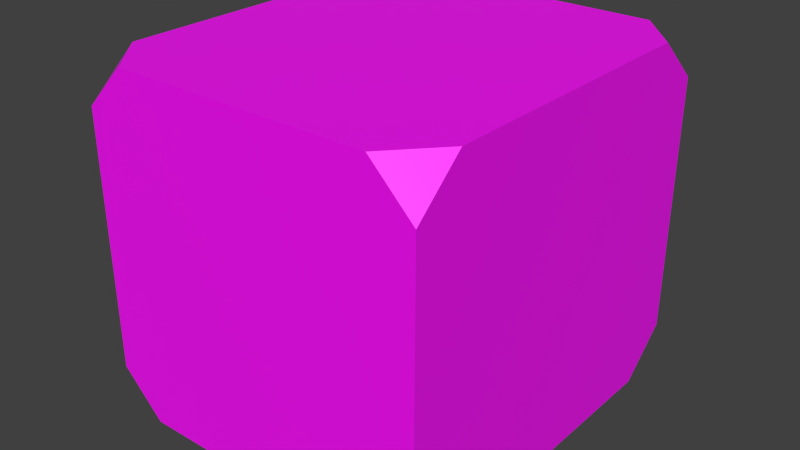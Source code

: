 # Source: Box.blend  (saved by Blender 2.93.21; exported with 4.5.12 LTS)
import bpy
from mathutils import Matrix  # noqa: F401  (used for matrix-valued properties, if any)

bpy.ops.wm.read_factory_settings(use_empty=True)
scene = bpy.context.scene
scene.name = 'Scene'

# ---- collections
col_collection_1 = bpy.data.collections.new('Collection 1'); scene.collection.children.link(col_collection_1)

# ---- images (referenced by path relative to the original .blend; pixels are not part of the script)
import os
ASSET_DIR = os.environ.get("B2B_ASSET_DIR", "")  # directory of the original .blend (textures are referenced by path, not embedded)
HERE = os.path.dirname(os.path.abspath(__file__))  # packed textures are extracted next to this script under _unpacked/

def load_image(name, relpath, width, height, colorspace="sRGB"):
    """Load a texture the original file referenced (path relative to the .blend, or extracted next to this script)."""
    p = next((c for c in (os.path.join(HERE, relpath), os.path.join(ASSET_DIR, relpath)) if relpath and os.path.exists(c)), "")
    if p:
        img = bpy.data.images.load(p, check_existing=True)
        img.name = name
    else:  # same state as the original file: an image datablock whose file is absent (Cycles renders it pink)
        img = bpy.data.images.new(name, width, height)
        img.source = "FILE"
        img.filepath = "//" + (relpath or name)
    img.colorspace_settings.name = colorspace
    return img
img_2_png = load_image('2.png', '2.png', 1024, 1024, 'sRGB')
img_3_png = load_image('3.png', '3.png', 1024, 1024, 'sRGB')
img_1_png = load_image('1.png', '1.png', 1024, 1024, 'sRGB')

# ---- materials (node trees are filled in below, after node groups)
mat_sade_b = bpy.data.materials.new('Sade_b')
mat_sade_b.alpha_threshold = 0.0
mat_sade_b.use_transparent_shadow = False
mat_sade_b.preview_render_type = 'CUBE'
mat_sade_b.roughness = 0.5
mat_sade_a = bpy.data.materials.new('Sade_a')
mat_sade_a.alpha_threshold = 0.0
mat_sade_a.use_transparent_shadow = False
mat_sade_a.roughness = 0.5
mat_injection = bpy.data.materials.new('injection')
mat_injection.alpha_threshold = 0.0
mat_injection.use_transparent_shadow = False
mat_injection.roughness = 0.5
mat_00000000_dds = bpy.data.materials.new('00000000.dds')
mat_00000000_dds.alpha_threshold = 0.0
mat_00000000_dds.use_transparent_shadow = False
mat_00000000_dds.diffuse_color = (0.7, 0.7, 0.7, 1.0)
mat_00000000_dds.roughness = 0.5
mat_00000000_dds.specular_intensity = 0.2
mat_sede_c = bpy.data.materials.new('Sede_c')
mat_sede_c.alpha_threshold = 0.0
mat_sede_c.use_transparent_shadow = False
mat_sede_c.roughness = 0.5
mat_material_004 = bpy.data.materials.new('Material.004')
mat_material_004.alpha_threshold = 0.0
mat_material_004.use_transparent_shadow = False
mat_material_004.roughness = 0.5

# ---- material node trees
mat_sade_b.use_nodes = True; mat_sade_b.node_tree.nodes.clear()
_N = mat_sade_b.node_tree.nodes; _L = mat_sade_b.node_tree.links
n0 = _N.new('ShaderNodeBsdfPrincipled'); n0.name = 'Principled BSDF'; n0.location = (10, 300)
n0.distribution = 'GGX'
n0.subsurface_method = 'BURLEY'
n0.inputs[3].default_value = 1.45
n0.inputs[27].default_value = (0.0, 0.0, 0.0, 1.0)
n0.inputs[28].default_value = 1.0
n1 = _N.new('ShaderNodeOutputMaterial'); n1.name = 'Material Output'; n1.location = (300, 300)
n2 = _N.new('ShaderNodeTexImage'); n2.name = 'Image Texture'; n2.location = (-718, 222)
n2.image = img_2_png
_L.new(n0.outputs[0], n1.inputs[0])
_L.new(n2.outputs[0], n0.inputs[0])
n1.is_active_output = True
mat_sade_a.use_nodes = True; mat_sade_a.node_tree.nodes.clear()
_N = mat_sade_a.node_tree.nodes; _L = mat_sade_a.node_tree.links
n0 = _N.new('ShaderNodeOutputMaterial'); n0.name = 'Material Output'; n0.location = (300, 300)
n1 = _N.new('ShaderNodeTexImage'); n1.name = 'Image Texture'; n1.location = (-515, 258)
n1.image = img_3_png
n2 = _N.new('ShaderNodeBsdfPrincipled'); n2.name = 'Principled BSDF'; n2.location = (10, 300)
n2.distribution = 'GGX'
n2.subsurface_method = 'BURLEY'
n2.inputs[3].default_value = 1.45
n2.inputs[27].default_value = (0.0, 0.0, 0.0, 1.0)
n2.inputs[28].default_value = 1.0
_L.new(n2.outputs[0], n0.inputs[0])
_L.new(n1.outputs[0], n2.inputs[0])
n0.is_active_output = True
mat_injection.use_nodes = True; mat_injection.node_tree.nodes.clear()
_N = mat_injection.node_tree.nodes; _L = mat_injection.node_tree.links
n0 = _N.new('ShaderNodeBsdfPrincipled'); n0.name = 'Principled BSDF'; n0.location = (10, 300)
n0.distribution = 'GGX'
n0.subsurface_method = 'BURLEY'
n0.inputs[3].default_value = 1.45
n0.inputs[27].default_value = (0.0, 0.0, 0.0, 1.0)
n0.inputs[28].default_value = 1.0
n1 = _N.new('ShaderNodeOutputMaterial'); n1.name = 'Material Output'; n1.location = (300, 300)
n2 = _N.new('ShaderNodeTexImage'); n2.name = 'Image Texture'; n2.location = (-500, 258)
n2.image = img_1_png
_L.new(n0.outputs[0], n1.inputs[0])
_L.new(n2.outputs[0], n0.inputs[0])
n1.is_active_output = True
mat_00000000_dds.use_nodes = True; mat_00000000_dds.node_tree.nodes.clear()
_N = mat_00000000_dds.node_tree.nodes; _L = mat_00000000_dds.node_tree.links
n0 = _N.new('ShaderNodeBsdfPrincipled'); n0.name = 'Principled BSDF'; n0.location = (10, 300)
n0.distribution = 'GGX'
n0.subsurface_method = 'BURLEY'
n0.inputs[3].default_value = 1.45
n0.inputs[27].default_value = (0.0, 0.0, 0.0, 1.0)
n0.inputs[28].default_value = 1.0
n1 = _N.new('ShaderNodeOutputMaterial'); n1.name = 'Material Output'; n1.location = (300, 300)
n2 = _N.new('ShaderNodeTexImage'); n2.name = 'Image Texture'; n2.location = (-495, 245)
n2.image = img_1_png
_L.new(n0.outputs[0], n1.inputs[0])
_L.new(n2.outputs[0], n0.inputs[0])
n1.is_active_output = True
mat_sede_c.use_nodes = True; mat_sede_c.node_tree.nodes.clear()
_N = mat_sede_c.node_tree.nodes; _L = mat_sede_c.node_tree.links
n0 = _N.new('ShaderNodeBsdfPrincipled'); n0.name = 'Principled BSDF'; n0.location = (10, 300)
n0.distribution = 'GGX'
n0.subsurface_method = 'BURLEY'
n0.inputs[3].default_value = 1.45
n0.inputs[27].default_value = (0.0, 0.0, 0.0, 1.0)
n0.inputs[28].default_value = 1.0
n1 = _N.new('ShaderNodeOutputMaterial'); n1.name = 'Material Output'; n1.location = (300, 300)
n2 = _N.new('ShaderNodeTexImage'); n2.name = 'Image Texture'; n2.location = (-570, 255)
n2.image = img_1_png
_L.new(n0.outputs[0], n1.inputs[0])
_L.new(n2.outputs[0], n0.inputs[0])
n1.is_active_output = True
mat_material_004.use_nodes = True; mat_material_004.node_tree.nodes.clear()
_N = mat_material_004.node_tree.nodes; _L = mat_material_004.node_tree.links
n0 = _N.new('ShaderNodeBsdfPrincipled'); n0.name = 'Principled BSDF'; n0.location = (10, 300)
n0.distribution = 'GGX'
n0.subsurface_method = 'BURLEY'
n0.inputs[3].default_value = 1.45
n0.inputs[27].default_value = (0.0, 0.0, 0.0, 1.0)
n0.inputs[28].default_value = 1.0
n1 = _N.new('ShaderNodeOutputMaterial'); n1.name = 'Material Output'; n1.location = (300, 300)
n2 = _N.new('ShaderNodeTexImage'); n2.name = 'Image Texture'; n2.location = (-517, 240)
n2.image = img_1_png
_L.new(n0.outputs[0], n1.inputs[0])
_L.new(n2.outputs[0], n0.inputs[0])
n1.is_active_output = True

# ---- world
world_world = bpy.data.worlds.new('World'); scene.world = world_world
world_world.color = (0.05088, 0.05088, 0.05088)
world_world.use_sun_shadow = False
world_world.sun_shadow_jitter_overblur = 0.0
world_world.cycles.sampling_method = 'NONE'
world_world.cycles.sample_map_resolution = 256

# ---- meshes
me_untitled_238 = bpy.data.meshes.new('Untitled.238')
me_untitled_238.from_pydata([(0.3342, 0.4998, 0.01077), (-0.3389, 0.4984, 0.01311), (0.4466, 0.3754, 0.01033), (-0.4509, 0.3734, 0.01344), (0.4479, -0.3729, 0.009974), (-0.4496, -0.3748, 0.01309), (0.336, -0.4979, 0.0103), (-0.3372, -0.4993, 0.01264), (0.3389, -0.4984, 0.9085), (-0.3342, -0.4998, 0.9108), (0.4509, -0.3734, 0.9082), (-0.4466, -0.3754, 0.9113), (0.4496, 0.3748, 0.9085), (-0.4479, 0.3729, 0.9116), (0.3372, 0.4993, 0.909), (-0.336, 0.4979, 0.9113), (0.4509, -0.3734, 0.9082), (0.3389, -0.4984, 0.9085), (0.4507, -0.4981, 0.7958), (-0.4468, -0.5, 0.7989), (-0.3342, -0.4998, 0.9108), (-0.4466, -0.3754, 0.9113), (0.4485, -0.4977, 0.1222), (0.336, -0.4979, 0.0103), (0.4479, -0.3729, 0.009974), (-0.4496, -0.3748, 0.01309), (-0.3372, -0.4993, 0.01264), (-0.449, -0.4996, 0.1253), (0.4466, 0.3754, 0.01033), (0.3342, 0.4998, 0.01077), (0.4468, 0.5, 0.1227), (-0.4507, 0.4981, 0.1258), (-0.3389, 0.4984, 0.01311), (-0.4509, 0.3734, 0.01344), (0.449, 0.4996, 0.7963), (0.3372, 0.4993, 0.909), (0.4496, 0.3748, 0.9085), (-0.4479, 0.3729, 0.9116), (-0.336, 0.4979, 0.9113), (-0.4485, 0.4977, 0.7994), (-0.4496, -0.3748, 0.01309), (-0.4509, 0.3734, 0.01344), (-0.449, -0.4996, 0.1253), (-0.4507, 0.4981, 0.1258), (-0.4468, -0.5, 0.7989), (-0.4485, 0.4977, 0.7994), (-0.4466, -0.3754, 0.9113), (-0.4479, 0.3729, 0.9116), (-0.3342, -0.4998, 0.9108), (0.3389, -0.4984, 0.9085), (-0.4468, -0.5, 0.7989), (0.4507, -0.4981, 0.7958), (-0.449, -0.4996, 0.1253), (0.4485, -0.4977, 0.1222), (-0.3372, -0.4993, 0.01264), (0.336, -0.4979, 0.0103), (0.3372, 0.4993, 0.909), (-0.336, 0.4979, 0.9113), (0.449, 0.4996, 0.7963), (-0.4485, 0.4977, 0.7994), (0.4468, 0.5, 0.1227), (-0.4507, 0.4981, 0.1258), (0.3342, 0.4998, 0.01077), (-0.3389, 0.4984, 0.01311), (0.4509, -0.3734, 0.9082), (0.4496, 0.3748, 0.9085), (0.4507, -0.4981, 0.7958), (0.449, 0.4996, 0.7963), (0.4485, -0.4977, 0.1222), (0.4468, 0.5, 0.1227), (0.4479, -0.3729, 0.009974), (0.4466, 0.3754, 0.01033)], [], [(0, 2, 1), (1, 2, 3), (2, 4, 3), (3, 4, 5), (4, 6, 5), (5, 6, 7), (8, 10, 9), (9, 10, 11), (10, 12, 11), (11, 12, 13), (12, 14, 13), (13, 14, 15), (16, 17, 18), (19, 20, 21), (22, 23, 24), (25, 26, 27), (28, 29, 30), (31, 32, 33), (34, 35, 36), (37, 38, 39), (40, 42, 41), (41, 42, 43), (42, 44, 43), (43, 44, 45), (44, 46, 45), (45, 46, 47), (48, 50, 49), (49, 50, 51), (50, 52, 51), (51, 52, 53), (52, 54, 53), (53, 54, 55), (56, 58, 57), (57, 58, 59), (58, 60, 59), (59, 60, 61), (60, 62, 61), (61, 62, 63), (64, 66, 65), (65, 66, 67), (66, 68, 67), (67, 68, 69), (68, 70, 69), (69, 70, 71)])
me_untitled_238.polygons.foreach_set('use_smooth', [True] * 44)
me_untitled_238.polygons.foreach_set('material_index', [0, 0, 1, 1, 0, 0, 1, 1, 1, 1, 1, 1, 2, 2, 2, 2, 2, 2, 2, 2, 4, 4, 4, 4, 4, 4, 0, 0, 0, 0, 0, 0, 0, 0, 0, 0, 0, 0, 4, 4, 4, 4, 4, 4])
_uv = me_untitled_238.uv_layers.new(name='UVChannel_1')
_uv.uv.foreach_set('vector', [0.001894, 0.1243, 0.1268, -0.0006407, 0.001894, 0.872, 0.001894, 0.872, 0.1268, -0.0006407, 0.1268, 0.9969, 0.1268, -0.0006407, 0.8765, -0.0006407, 0.1268, 0.9969, 0.1268, 0.9969, 0.8765, -0.0006407, 0.8765, 0.9969, 0.8765, -0.0006407, 1.001, 0.1243, 0.8765, 0.9969, 0.8765, 0.9969, 1.001, 0.1243, 1.001, 0.872, -0.001816, 0.8737, 0.1234, 0.9989, -0.001816, 0.1241, -0.001816, 0.1241, 0.1234, 0.9989, 0.1234, -0.001187, 0.1234, 0.9989, 0.875, 0.9989, 0.1234, -0.001187, 0.1234, -0.001187, 0.875, 0.9989, 0.875, -0.001187, 0.875, 0.9989, 1.0, 0.8737, 0.875, -0.001187, 0.875, -0.001187, 1.0, 0.8737, 1.0, 0.1241, 0.1328, -0.03354, -0.08883, -0.101, -0.02138, 0.1014, 0.1328, -0.03354, -0.08883, -0.101, -0.02138, 0.1014, 0.1328, -0.03354, -0.08883, -0.101, -0.02138, 0.1014, 0.1328, -0.03354, -0.08883, -0.101, -0.02138, 0.1014, 0.1328, -0.03354, -0.08883, -0.101, -0.02138, 0.1014, 0.1328, -0.03354, -0.08883, -0.101, -0.02138, 0.1014, 0.1328, -0.03354, -0.08883, -0.101, -0.02138, 0.1014, 0.1328, -0.03354, -0.08883, -0.101, -0.02138, 0.1014, 0.1278, 0.9952, 0.003338, 0.8707, 0.8748, 0.9952, 0.8748, 0.9952, 0.003338, 0.8707, 0.9993, 0.8707, 0.003338, 0.8707, 0.003338, 0.1256, 0.9993, 0.8707, 0.9993, 0.8707, 0.003338, 0.1256, 0.9993, 0.1256, 0.003338, 0.1256, 0.1278, 0.001141, 0.9993, 0.1256, 0.9993, 0.1256, 0.1278, 0.001141, 0.8748, 0.001141, 0.12, 1.006, -0.005217, 0.8804, 0.871, 1.006, 0.871, 1.006, -0.005217, 0.8804, 0.9961, 0.8804, -0.005217, 0.8804, -0.005217, 0.1314, 0.9961, 0.8804, 0.9961, 0.8804, -0.005217, 0.1314, 0.9961, 0.1314, -0.005217, 0.1314, 0.12, 0.006202, 0.9961, 0.1314, 0.9961, 0.1314, 0.12, 0.006202, 0.871, 0.006202, 0.1229, 0.9954, -0.001864, 0.8707, 0.8711, 0.9954, 0.8711, 0.9954, -0.001864, 0.8707, 0.9959, 0.8707, -0.001864, 0.8707, -0.001864, 0.1243, 0.9959, 0.8707, 0.9959, 0.8707, -0.001864, 0.1243, 0.9959, 0.1243, -0.001864, 0.1243, 0.1229, -0.0003901, 0.9959, 0.1243, 0.9959, 0.1243, 0.1229, -0.0003901, 0.8711, -0.0003901, 0.8743, 0.999, 0.9992, 0.874, 0.1248, 0.999, 0.1248, 0.999, 0.9992, 0.874, -0.0001595, 0.874, 0.9992, 0.874, 0.9992, 0.1264, -0.0001595, 0.874, -0.0001595, 0.874, 0.9992, 0.1264, -0.0001595, 0.1264, 0.9992, 0.1264, 0.8743, 0.001526, -0.0001595, 0.1264, -0.0001595, 0.1264, 0.8743, 0.001526, 0.1248, 0.001526])
_uv.active_render = True
_uv = me_untitled_238.uv_layers.new(name='UVChannel_2')
_uv.uv.foreach_set('vector', [0.0, 1.0, 0.0, 1.0, 0.0, 1.0, 0.0, 1.0, 0.0, 1.0, 0.0, 1.0, 0.0, 1.0, 0.0, 1.0, 0.0, 1.0, 0.0, 1.0, 0.0, 1.0, 0.0, 1.0, 0.0, 1.0, 0.0, 1.0, 0.0, 1.0, 0.0, 1.0, 0.0, 1.0, 0.0, 1.0, 0.0, 1.0, 0.0, 1.0, 0.0, 1.0, 0.0, 1.0, 0.0, 1.0, 0.0, 1.0, 0.0, 1.0, 0.0, 1.0, 0.0, 1.0, 0.0, 1.0, 0.0, 1.0, 0.0, 1.0, 0.0, 1.0, 0.0, 1.0, 0.0, 1.0, 0.0, 1.0, 0.0, 1.0, 0.0, 1.0, 0.0, 1.0, 0.0, 1.0, 0.0, 1.0, 0.0, 1.0, 0.0, 1.0, 0.0, 1.0, 0.0, 1.0, 0.0, 1.0, 0.0, 1.0, 0.0, 1.0, 0.0, 1.0, 0.0, 1.0, 0.0, 1.0, 0.0, 1.0, 0.0, 1.0, 0.0, 1.0, 0.0, 1.0, 0.0, 1.0, 0.0, 1.0, 0.0, 1.0, 0.0, 1.0, 0.0, 1.0, 0.0, 1.0, 0.0, 1.0, 0.0, 1.0, 0.0, 1.0, 0.0, 1.0, 0.0, 1.0, 0.0, 1.0, 0.0, 1.0, 0.0, 1.0, 0.0, 1.0, 0.0, 1.0, 0.0, 1.0, 0.0, 1.0, 0.0, 1.0, 0.0, 1.0, 0.0, 1.0, 0.0, 1.0, 0.0, 1.0, 0.0, 1.0, 0.0, 1.0, 0.0, 1.0, 0.0, 1.0, 0.0, 1.0, 0.0, 1.0, 0.0, 1.0, 0.0, 1.0, 0.0, 1.0, 0.0, 1.0, 0.0, 1.0, 0.0, 1.0, 0.0, 1.0, 0.0, 1.0, 0.0, 1.0, 0.0, 1.0, 0.0, 1.0, 0.0, 1.0, 0.0, 1.0, 0.0, 1.0, 0.0, 1.0, 0.0, 1.0, 0.0, 1.0, 0.0, 1.0, 0.0, 1.0, 0.0, 1.0, 0.0, 1.0, 0.0, 1.0, 0.0, 1.0, 0.0, 1.0, 0.0, 1.0, 0.0, 1.0, 0.0, 1.0, 0.0, 1.0, 0.0, 1.0, 0.0, 1.0, 0.0, 1.0, 0.0, 1.0, 0.0, 1.0, 0.0, 1.0, 0.0, 1.0, 0.0, 1.0, 0.0, 1.0, 0.0, 1.0, 0.0, 1.0, 0.0, 1.0, 0.0, 1.0, 0.0, 1.0, 0.0, 1.0, 0.0, 1.0, 0.0, 1.0, 0.0, 1.0, 0.0, 1.0, 0.0, 1.0, 0.0, 1.0, 0.0, 1.0])
_uv = me_untitled_238.uv_layers.new(name='UVChannel_3')
_uv.uv.foreach_set('vector', [0.0, 1.0, 0.0, 1.0, 0.0, 1.0, 0.0, 1.0, 0.0, 1.0, 0.0, 1.0, 0.0, 1.0, 0.0, 1.0, 0.0, 1.0, 0.0, 1.0, 0.0, 1.0, 0.0, 1.0, 0.0, 1.0, 0.0, 1.0, 0.0, 1.0, 0.0, 1.0, 0.0, 1.0, 0.0, 1.0, 0.0, 1.0, 0.0, 1.0, 0.0, 1.0, 0.0, 1.0, 0.0, 1.0, 0.0, 1.0, 0.0, 1.0, 0.0, 1.0, 0.0, 1.0, 0.0, 1.0, 0.0, 1.0, 0.0, 1.0, 0.0, 1.0, 0.0, 1.0, 0.0, 1.0, 0.0, 1.0, 0.0, 1.0, 0.0, 1.0, 0.0, 1.0, 0.0, 1.0, 0.0, 1.0, 0.0, 1.0, 0.0, 1.0, 0.0, 1.0, 0.0, 1.0, 0.0, 1.0, 0.0, 1.0, 0.0, 1.0, 0.0, 1.0, 0.0, 1.0, 0.0, 1.0, 0.0, 1.0, 0.0, 1.0, 0.0, 1.0, 0.0, 1.0, 0.0, 1.0, 0.0, 1.0, 0.0, 1.0, 0.0, 1.0, 0.0, 1.0, 0.0, 1.0, 0.0, 1.0, 0.0, 1.0, 0.0, 1.0, 0.0, 1.0, 0.0, 1.0, 0.0, 1.0, 0.0, 1.0, 0.0, 1.0, 0.0, 1.0, 0.0, 1.0, 0.0, 1.0, 0.0, 1.0, 0.0, 1.0, 0.0, 1.0, 0.0, 1.0, 0.0, 1.0, 0.0, 1.0, 0.0, 1.0, 0.0, 1.0, 0.0, 1.0, 0.0, 1.0, 0.0, 1.0, 0.0, 1.0, 0.0, 1.0, 0.0, 1.0, 0.0, 1.0, 0.0, 1.0, 0.0, 1.0, 0.0, 1.0, 0.0, 1.0, 0.0, 1.0, 0.0, 1.0, 0.0, 1.0, 0.0, 1.0, 0.0, 1.0, 0.0, 1.0, 0.0, 1.0, 0.0, 1.0, 0.0, 1.0, 0.0, 1.0, 0.0, 1.0, 0.0, 1.0, 0.0, 1.0, 0.0, 1.0, 0.0, 1.0, 0.0, 1.0, 0.0, 1.0, 0.0, 1.0, 0.0, 1.0, 0.0, 1.0, 0.0, 1.0, 0.0, 1.0, 0.0, 1.0, 0.0, 1.0, 0.0, 1.0, 0.0, 1.0, 0.0, 1.0, 0.0, 1.0, 0.0, 1.0, 0.0, 1.0, 0.0, 1.0, 0.0, 1.0, 0.0, 1.0, 0.0, 1.0, 0.0, 1.0, 0.0, 1.0, 0.0, 1.0, 0.0, 1.0, 0.0, 1.0, 0.0, 1.0, 0.0, 1.0, 0.0, 1.0, 0.0, 1.0])
_uv = me_untitled_238.uv_layers.new(name='UVChannel_4')
_uv.uv.foreach_set('vector', [0.0, 1.0, 0.0, 1.0, 0.0, 1.0, 0.0, 1.0, 0.0, 1.0, 0.0, 1.0, 0.0, 1.0, 0.0, 1.0, 0.0, 1.0, 0.0, 1.0, 0.0, 1.0, 0.0, 1.0, 0.0, 1.0, 0.0, 1.0, 0.0, 1.0, 0.0, 1.0, 0.0, 1.0, 0.0, 1.0, 0.0, 1.0, 0.0, 1.0, 0.0, 1.0, 0.0, 1.0, 0.0, 1.0, 0.0, 1.0, 0.0, 1.0, 0.0, 1.0, 0.0, 1.0, 0.0, 1.0, 0.0, 1.0, 0.0, 1.0, 0.0, 1.0, 0.0, 1.0, 0.0, 1.0, 0.0, 1.0, 0.0, 1.0, 0.0, 1.0, 0.0, 1.0, 0.0, 1.0, 0.0, 1.0, 0.0, 1.0, 0.0, 1.0, 0.0, 1.0, 0.0, 1.0, 0.0, 1.0, 0.0, 1.0, 0.0, 1.0, 0.0, 1.0, 0.0, 1.0, 0.0, 1.0, 0.0, 1.0, 0.0, 1.0, 0.0, 1.0, 0.0, 1.0, 0.0, 1.0, 0.0, 1.0, 0.0, 1.0, 0.0, 1.0, 0.0, 1.0, 0.0, 1.0, 0.0, 1.0, 0.0, 1.0, 0.0, 1.0, 0.0, 1.0, 0.0, 1.0, 0.0, 1.0, 0.0, 1.0, 0.0, 1.0, 0.0, 1.0, 0.0, 1.0, 0.0, 1.0, 0.0, 1.0, 0.0, 1.0, 0.0, 1.0, 0.0, 1.0, 0.0, 1.0, 0.0, 1.0, 0.0, 1.0, 0.0, 1.0, 0.0, 1.0, 0.0, 1.0, 0.0, 1.0, 0.0, 1.0, 0.0, 1.0, 0.0, 1.0, 0.0, 1.0, 0.0, 1.0, 0.0, 1.0, 0.0, 1.0, 0.0, 1.0, 0.0, 1.0, 0.0, 1.0, 0.0, 1.0, 0.0, 1.0, 0.0, 1.0, 0.0, 1.0, 0.0, 1.0, 0.0, 1.0, 0.0, 1.0, 0.0, 1.0, 0.0, 1.0, 0.0, 1.0, 0.0, 1.0, 0.0, 1.0, 0.0, 1.0, 0.0, 1.0, 0.0, 1.0, 0.0, 1.0, 0.0, 1.0, 0.0, 1.0, 0.0, 1.0, 0.0, 1.0, 0.0, 1.0, 0.0, 1.0, 0.0, 1.0, 0.0, 1.0, 0.0, 1.0, 0.0, 1.0, 0.0, 1.0, 0.0, 1.0, 0.0, 1.0, 0.0, 1.0, 0.0, 1.0, 0.0, 1.0, 0.0, 1.0, 0.0, 1.0, 0.0, 1.0, 0.0, 1.0, 0.0, 1.0, 0.0, 1.0, 0.0, 1.0, 0.0, 1.0, 0.0, 1.0])
_uv = me_untitled_238.uv_layers.new(name='UVChannel_5')
_uv.uv.foreach_set('vector', [0.0, 1.0, 0.0, 1.0, 0.0, 1.0, 0.0, 1.0, 0.0, 1.0, 0.0, 1.0, 0.0, 1.0, 0.0, 1.0, 0.0, 1.0, 0.0, 1.0, 0.0, 1.0, 0.0, 1.0, 0.0, 1.0, 0.0, 1.0, 0.0, 1.0, 0.0, 1.0, 0.0, 1.0, 0.0, 1.0, 0.0, 1.0, 0.0, 1.0, 0.0, 1.0, 0.0, 1.0, 0.0, 1.0, 0.0, 1.0, 0.0, 1.0, 0.0, 1.0, 0.0, 1.0, 0.0, 1.0, 0.0, 1.0, 0.0, 1.0, 0.0, 1.0, 0.0, 1.0, 0.0, 1.0, 0.0, 1.0, 0.0, 1.0, 0.0, 1.0, 0.0, 1.0, 0.0, 1.0, 0.0, 1.0, 0.0, 1.0, 0.0, 1.0, 0.0, 1.0, 0.0, 1.0, 0.0, 1.0, 0.0, 1.0, 0.0, 1.0, 0.0, 1.0, 0.0, 1.0, 0.0, 1.0, 0.0, 1.0, 0.0, 1.0, 0.0, 1.0, 0.0, 1.0, 0.0, 1.0, 0.0, 1.0, 0.0, 1.0, 0.0, 1.0, 0.0, 1.0, 0.0, 1.0, 0.0, 1.0, 0.0, 1.0, 0.0, 1.0, 0.0, 1.0, 0.0, 1.0, 0.0, 1.0, 0.0, 1.0, 0.0, 1.0, 0.0, 1.0, 0.0, 1.0, 0.0, 1.0, 0.0, 1.0, 0.0, 1.0, 0.0, 1.0, 0.0, 1.0, 0.0, 1.0, 0.0, 1.0, 0.0, 1.0, 0.0, 1.0, 0.0, 1.0, 0.0, 1.0, 0.0, 1.0, 0.0, 1.0, 0.0, 1.0, 0.0, 1.0, 0.0, 1.0, 0.0, 1.0, 0.0, 1.0, 0.0, 1.0, 0.0, 1.0, 0.0, 1.0, 0.0, 1.0, 0.0, 1.0, 0.0, 1.0, 0.0, 1.0, 0.0, 1.0, 0.0, 1.0, 0.0, 1.0, 0.0, 1.0, 0.0, 1.0, 0.0, 1.0, 0.0, 1.0, 0.0, 1.0, 0.0, 1.0, 0.0, 1.0, 0.0, 1.0, 0.0, 1.0, 0.0, 1.0, 0.0, 1.0, 0.0, 1.0, 0.0, 1.0, 0.0, 1.0, 0.0, 1.0, 0.0, 1.0, 0.0, 1.0, 0.0, 1.0, 0.0, 1.0, 0.0, 1.0, 0.0, 1.0, 0.0, 1.0, 0.0, 1.0, 0.0, 1.0, 0.0, 1.0, 0.0, 1.0, 0.0, 1.0, 0.0, 1.0, 0.0, 1.0, 0.0, 1.0, 0.0, 1.0, 0.0, 1.0, 0.0, 1.0, 0.0, 1.0, 0.0, 1.0])
_uv = me_untitled_238.uv_layers.new(name='UVChannel_6')
_uv.uv.foreach_set('vector', [0.0, 1.0, 0.0, 1.0, 0.0, 1.0, 0.0, 1.0, 0.0, 1.0, 0.0, 1.0, 0.0, 1.0, 0.0, 1.0, 0.0, 1.0, 0.0, 1.0, 0.0, 1.0, 0.0, 1.0, 0.0, 1.0, 0.0, 1.0, 0.0, 1.0, 0.0, 1.0, 0.0, 1.0, 0.0, 1.0, 0.0, 1.0, 0.0, 1.0, 0.0, 1.0, 0.0, 1.0, 0.0, 1.0, 0.0, 1.0, 0.0, 1.0, 0.0, 1.0, 0.0, 1.0, 0.0, 1.0, 0.0, 1.0, 0.0, 1.0, 0.0, 1.0, 0.0, 1.0, 0.0, 1.0, 0.0, 1.0, 0.0, 1.0, 0.0, 1.0, 0.0, 1.0, 0.0, 1.0, 0.0, 1.0, 0.0, 1.0, 0.0, 1.0, 0.0, 1.0, 0.0, 1.0, 0.0, 1.0, 0.0, 1.0, 0.0, 1.0, 0.0, 1.0, 0.0, 1.0, 0.0, 1.0, 0.0, 1.0, 0.0, 1.0, 0.0, 1.0, 0.0, 1.0, 0.0, 1.0, 0.0, 1.0, 0.0, 1.0, 0.0, 1.0, 0.0, 1.0, 0.0, 1.0, 0.0, 1.0, 0.0, 1.0, 0.0, 1.0, 0.0, 1.0, 0.0, 1.0, 0.0, 1.0, 0.0, 1.0, 0.0, 1.0, 0.0, 1.0, 0.0, 1.0, 0.0, 1.0, 0.0, 1.0, 0.0, 1.0, 0.0, 1.0, 0.0, 1.0, 0.0, 1.0, 0.0, 1.0, 0.0, 1.0, 0.0, 1.0, 0.0, 1.0, 0.0, 1.0, 0.0, 1.0, 0.0, 1.0, 0.0, 1.0, 0.0, 1.0, 0.0, 1.0, 0.0, 1.0, 0.0, 1.0, 0.0, 1.0, 0.0, 1.0, 0.0, 1.0, 0.0, 1.0, 0.0, 1.0, 0.0, 1.0, 0.0, 1.0, 0.0, 1.0, 0.0, 1.0, 0.0, 1.0, 0.0, 1.0, 0.0, 1.0, 0.0, 1.0, 0.0, 1.0, 0.0, 1.0, 0.0, 1.0, 0.0, 1.0, 0.0, 1.0, 0.0, 1.0, 0.0, 1.0, 0.0, 1.0, 0.0, 1.0, 0.0, 1.0, 0.0, 1.0, 0.0, 1.0, 0.0, 1.0, 0.0, 1.0, 0.0, 1.0, 0.0, 1.0, 0.0, 1.0, 0.0, 1.0, 0.0, 1.0, 0.0, 1.0, 0.0, 1.0, 0.0, 1.0, 0.0, 1.0, 0.0, 1.0, 0.0, 1.0, 0.0, 1.0, 0.0, 1.0, 0.0, 1.0, 0.0, 1.0, 0.0, 1.0, 0.0, 1.0, 0.0, 1.0])
_uv = me_untitled_238.uv_layers.new(name='UVChannel_7')
_uv.uv.foreach_set('vector', [0.0, 1.0, 0.0, 1.0, 0.0, 1.0, 0.0, 1.0, 0.0, 1.0, 0.0, 1.0, 0.0, 1.0, 0.0, 1.0, 0.0, 1.0, 0.0, 1.0, 0.0, 1.0, 0.0, 1.0, 0.0, 1.0, 0.0, 1.0, 0.0, 1.0, 0.0, 1.0, 0.0, 1.0, 0.0, 1.0, 0.0, 1.0, 0.0, 1.0, 0.0, 1.0, 0.0, 1.0, 0.0, 1.0, 0.0, 1.0, 0.0, 1.0, 0.0, 1.0, 0.0, 1.0, 0.0, 1.0, 0.0, 1.0, 0.0, 1.0, 0.0, 1.0, 0.0, 1.0, 0.0, 1.0, 0.0, 1.0, 0.0, 1.0, 0.0, 1.0, 0.0, 1.0, 0.0, 1.0, 0.0, 1.0, 0.0, 1.0, 0.0, 1.0, 0.0, 1.0, 0.0, 1.0, 0.0, 1.0, 0.0, 1.0, 0.0, 1.0, 0.0, 1.0, 0.0, 1.0, 0.0, 1.0, 0.0, 1.0, 0.0, 1.0, 0.0, 1.0, 0.0, 1.0, 0.0, 1.0, 0.0, 1.0, 0.0, 1.0, 0.0, 1.0, 0.0, 1.0, 0.0, 1.0, 0.0, 1.0, 0.0, 1.0, 0.0, 1.0, 0.0, 1.0, 0.0, 1.0, 0.0, 1.0, 0.0, 1.0, 0.0, 1.0, 0.0, 1.0, 0.0, 1.0, 0.0, 1.0, 0.0, 1.0, 0.0, 1.0, 0.0, 1.0, 0.0, 1.0, 0.0, 1.0, 0.0, 1.0, 0.0, 1.0, 0.0, 1.0, 0.0, 1.0, 0.0, 1.0, 0.0, 1.0, 0.0, 1.0, 0.0, 1.0, 0.0, 1.0, 0.0, 1.0, 0.0, 1.0, 0.0, 1.0, 0.0, 1.0, 0.0, 1.0, 0.0, 1.0, 0.0, 1.0, 0.0, 1.0, 0.0, 1.0, 0.0, 1.0, 0.0, 1.0, 0.0, 1.0, 0.0, 1.0, 0.0, 1.0, 0.0, 1.0, 0.0, 1.0, 0.0, 1.0, 0.0, 1.0, 0.0, 1.0, 0.0, 1.0, 0.0, 1.0, 0.0, 1.0, 0.0, 1.0, 0.0, 1.0, 0.0, 1.0, 0.0, 1.0, 0.0, 1.0, 0.0, 1.0, 0.0, 1.0, 0.0, 1.0, 0.0, 1.0, 0.0, 1.0, 0.0, 1.0, 0.0, 1.0, 0.0, 1.0, 0.0, 1.0, 0.0, 1.0, 0.0, 1.0, 0.0, 1.0, 0.0, 1.0, 0.0, 1.0, 0.0, 1.0, 0.0, 1.0, 0.0, 1.0, 0.0, 1.0, 0.0, 1.0, 0.0, 1.0, 0.0, 1.0])
_uv = me_untitled_238.uv_layers.new(name='UVChannel_8')
_uv.uv.foreach_set('vector', [0.0, 1.0, 0.0, 1.0, 0.0, 1.0, 0.0, 1.0, 0.0, 1.0, 0.0, 1.0, 0.0, 1.0, 0.0, 1.0, 0.0, 1.0, 0.0, 1.0, 0.0, 1.0, 0.0, 1.0, 0.0, 1.0, 0.0, 1.0, 0.0, 1.0, 0.0, 1.0, 0.0, 1.0, 0.0, 1.0, 0.0, 1.0, 0.0, 1.0, 0.0, 1.0, 0.0, 1.0, 0.0, 1.0, 0.0, 1.0, 0.0, 1.0, 0.0, 1.0, 0.0, 1.0, 0.0, 1.0, 0.0, 1.0, 0.0, 1.0, 0.0, 1.0, 0.0, 1.0, 0.0, 1.0, 0.0, 1.0, 0.0, 1.0, 0.0, 1.0, 0.0, 1.0, 0.0, 1.0, 0.0, 1.0, 0.0, 1.0, 0.0, 1.0, 0.0, 1.0, 0.0, 1.0, 0.0, 1.0, 0.0, 1.0, 0.0, 1.0, 0.0, 1.0, 0.0, 1.0, 0.0, 1.0, 0.0, 1.0, 0.0, 1.0, 0.0, 1.0, 0.0, 1.0, 0.0, 1.0, 0.0, 1.0, 0.0, 1.0, 0.0, 1.0, 0.0, 1.0, 0.0, 1.0, 0.0, 1.0, 0.0, 1.0, 0.0, 1.0, 0.0, 1.0, 0.0, 1.0, 0.0, 1.0, 0.0, 1.0, 0.0, 1.0, 0.0, 1.0, 0.0, 1.0, 0.0, 1.0, 0.0, 1.0, 0.0, 1.0, 0.0, 1.0, 0.0, 1.0, 0.0, 1.0, 0.0, 1.0, 0.0, 1.0, 0.0, 1.0, 0.0, 1.0, 0.0, 1.0, 0.0, 1.0, 0.0, 1.0, 0.0, 1.0, 0.0, 1.0, 0.0, 1.0, 0.0, 1.0, 0.0, 1.0, 0.0, 1.0, 0.0, 1.0, 0.0, 1.0, 0.0, 1.0, 0.0, 1.0, 0.0, 1.0, 0.0, 1.0, 0.0, 1.0, 0.0, 1.0, 0.0, 1.0, 0.0, 1.0, 0.0, 1.0, 0.0, 1.0, 0.0, 1.0, 0.0, 1.0, 0.0, 1.0, 0.0, 1.0, 0.0, 1.0, 0.0, 1.0, 0.0, 1.0, 0.0, 1.0, 0.0, 1.0, 0.0, 1.0, 0.0, 1.0, 0.0, 1.0, 0.0, 1.0, 0.0, 1.0, 0.0, 1.0, 0.0, 1.0, 0.0, 1.0, 0.0, 1.0, 0.0, 1.0, 0.0, 1.0, 0.0, 1.0, 0.0, 1.0, 0.0, 1.0, 0.0, 1.0, 0.0, 1.0, 0.0, 1.0, 0.0, 1.0, 0.0, 1.0, 0.0, 1.0, 0.0, 1.0, 0.0, 1.0, 0.0, 1.0])
me_untitled_238.materials.append(mat_sade_b)
me_untitled_238.materials.append(mat_sade_a)
me_untitled_238.materials.append(mat_injection)
me_untitled_238.materials.append(mat_00000000_dds)
me_untitled_238.materials.append(mat_sede_c)
me_untitled_238.materials.append(mat_material_004)
me_untitled_238.materials.append(None)
me_untitled_238.materials.append(None)
me_untitled_238.materials.append(None)
me_untitled_238.use_remesh_preserve_volume = False
me_untitled_238.use_remesh_preserve_attributes = False
me_untitled_238.use_mirror_vertex_groups = False
me_untitled_238.update()
me_untitled_238.normals_split_custom_set([tuple(v) for v in zip(*[iter([-0.003469, 0.0004625, -1.0, -0.003468, 0.0004635, -1.0, -0.003468, 0.0004658, -1.0, -0.003468, 0.0004658, -1.0, -0.003468, 0.0004635, -1.0, -0.003468, 0.0004647, -1.0, -0.003468, 0.0004635, -1.0, -0.003468, 0.0004642, -1.0, -0.003468, 0.0004647, -1.0, -0.003468, 0.0004647, -1.0, -0.003468, 0.0004642, -1.0, -0.003468, 0.0004636, -1.0, -0.003468, 0.0004642, -1.0, -0.003468, 0.0004644, -1.0, -0.003468, 0.0004636, -1.0, -0.003468, 0.0004636, -1.0, -0.003468, 0.0004644, -1.0, -0.003468, 0.0004619, -1.0, 0.003468, -0.000465, 1.0, 0.003468, -0.0004643, 1.0, 0.003468, -0.0004642, 1.0, 0.003468, -0.0004642, 1.0, 0.003468, -0.0004643, 1.0, 0.003468, -0.0004639, 1.0, 0.003468, -0.0004643, 1.0, 0.003468, -0.0004639, 1.0, 0.003468, -0.0004639, 1.0, 0.003468, -0.0004639, 1.0, 0.003468, -0.0004639, 1.0, 0.003468, -0.0004645, 1.0, 0.003468, -0.0004639, 1.0, 0.003468, -0.0004642, 1.0, 0.003468, -0.0004645, 1.0, 0.003468, -0.0004645, 1.0, 0.003468, -0.0004642, 1.0, 0.003468, -0.0004668, 1.0, 0.5999, -0.536, 0.594, 0.5999, -0.536, 0.594, 0.5999, -0.536, 0.594, -0.5937, -0.5383, 0.5981, -0.5937, -0.5383, 0.5981, -0.5937, -0.5383, 0.5981, 0.5958, -0.5355, -0.5986, 0.5958, -0.5355, -0.5986, 0.5958, -0.5355, -0.5986, -0.5977, -0.5376, -0.5947, -0.5977, -0.5376, -0.5947, -0.5977, -0.5376, -0.5947, 0.5937, 0.5383, -0.5981, 0.5937, 0.5383, -0.5981, 0.5937, 0.5383, -0.5981, -0.5999, 0.536, -0.594, -0.5999, 0.536, -0.594, -0.5999, 0.536, -0.594, 0.5977, 0.5376, 0.5947, 0.5977, 0.5376, 0.5947, 0.5977, 0.5376, 0.5947, -0.5958, 0.5355, 0.5986, -0.5958, 0.5355, 0.5986, -0.5958, 0.5355, 0.5986, -1.0, -0.001728, 0.003291, -1.0, -0.001729, 0.003292, -1.0, -0.001729, 0.003288, -1.0, -0.001729, 0.003288, -1.0, -0.001729, 0.003292, -1.0, -0.001729, 0.003291, -1.0, -0.001729, 0.003292, -1.0, -0.001729, 0.003293, -1.0, -0.001729, 0.003291, -1.0, -0.001729, 0.003291, -1.0, -0.001729, 0.003293, -1.0, -0.001729, 0.003291, -1.0, -0.001729, 0.003293, -1.0, -0.001729, 0.003294, -1.0, -0.001729, 0.003291, -1.0, -0.001729, 0.003291, -1.0, -0.001729, 0.003294, -1.0, -0.00173, 0.003287, 0.002131, -1.0, -0.0005773, 0.002131, -1.0, -0.0005789, 0.002131, -1.0, -0.0005817, 0.002131, -1.0, -0.0005817, 0.002131, -1.0, -0.0005789, 0.002131, -1.0, -0.0005802, 0.002131, -1.0, -0.0005789, 0.002131, -1.0, -0.0005802, 0.002131, -1.0, -0.0005802, 0.002131, -1.0, -0.0005802, 0.002131, -1.0, -0.0005802, 0.002131, -1.0, -0.0005807, 0.002131, -1.0, -0.0005802, 0.002131, -1.0, -0.0005821, 0.002131, -1.0, -0.0005807, 0.002131, -1.0, -0.0005807, 0.002131, -1.0, -0.0005821, 0.002131, -1.0, -0.0005836, -0.002131, 1.0, 0.0005781, -0.002131, 1.0, 0.0005789, -0.002131, 1.0, 0.000579, -0.002131, 1.0, 0.000579, -0.002131, 1.0, 0.0005789, -0.002131, 1.0, 0.0005793, -0.002131, 1.0, 0.0005789, -0.002131, 1.0, 0.0005799, -0.002131, 1.0, 0.0005793, -0.002131, 1.0, 0.0005793, -0.002131, 1.0, 0.0005799, -0.002131, 1.0, 0.0005805, -0.002131, 1.0, 0.0005799, -0.002131, 1.0, 0.000581, -0.002131, 1.0, 0.0005805, -0.002131, 1.0, 0.0005805, -0.002131, 1.0, 0.000581, -0.00213, 1.0, 0.0005828, 1.0, 0.001729, -0.003293, 1.0, 0.001729, -0.003292, 1.0, 0.001729, -0.003295, 1.0, 0.001729, -0.003295, 1.0, 0.001729, -0.003292, 1.0, 0.001729, -0.003293, 1.0, 0.001729, -0.003292, 1.0, 0.001729, -0.003291, 1.0, 0.001729, -0.003293, 1.0, 0.001729, -0.003293, 1.0, 0.001729, -0.003291, 1.0, 0.001729, -0.003292, 1.0, 0.001729, -0.003291, 1.0, 0.001729, -0.00329, 1.0, 0.001729, -0.003292, 1.0, 0.001729, -0.003292, 1.0, 0.001729, -0.00329, 1.0, 0.00173, -0.003292])] * 3)])

# ---- objects
ob_drawcall_0873 = bpy.data.objects.new('DrawCall_0873', me_untitled_238)

# ---- transforms, parenting, visibility, modifiers, constraints
ob_drawcall_0873.location = (0.0, 0.0, 0.0)
ob_drawcall_0873.color = (0.8, 0.8, 0.8, 1.0)
ob_drawcall_0873.lineart.crease_threshold = 0.0

# ---- collection membership
col_collection_1.objects.link(ob_drawcall_0873)

# ---- scene / render settings (as saved in the file)
scene.frame_start = 1; scene.frame_end = 250; scene.frame_set(0)
scene.render.engine = 'BLENDER_EEVEE_NEXT'
scene.render.resolution_percentage = 50
scene.render.dither_intensity = 0.0
scene.cycles.use_denoising = False
scene.cycles.samples = 10
scene.cycles.sampling_pattern = 'TABULATED_SOBOL'
scene.cycles.light_sampling_threshold = 0.0
scene.cycles.use_adaptive_sampling = False
scene.cycles.use_light_tree = False
scene.cycles.blur_glossy = 0.0
scene.cycles.pixel_filter_type = 'GAUSSIAN'
scene.cycles.sample_clamp_indirect = 0.0
scene.view_settings.view_transform = 'Standard'
bpy.context.view_layer.update()

# ---- added for rendering (the .blend has no active camera and no usable light): camera, sun
cam_auto = bpy.data.cameras.new('AutoCamera')
cam_auto.lens = 50.0
cam_auto.sensor_width = 36.0
cam_auto.clip_end = 1000.0
ob_auto_camera = bpy.data.objects.new('AutoCamera', cam_auto)
scene.collection.objects.link(ob_auto_camera)
ob_auto_camera.location = (1.49939, -1.79926, 1.66031)
ob_auto_camera.rotation_euler = (1.09748, -7.21219e-08, 0.694738)
scene.camera = ob_auto_camera
light_auto_sun = bpy.data.lights.new('AutoSun', 'SUN')
light_auto_sun.energy = 3.0
light_auto_sun.angle = 0.0523599
ob_auto_sun = bpy.data.objects.new('AutoSun', light_auto_sun)
scene.collection.objects.link(ob_auto_sun)
ob_auto_sun.rotation_euler = (0.872665, 0.174533, 0.523599)
bpy.context.view_layer.update()
